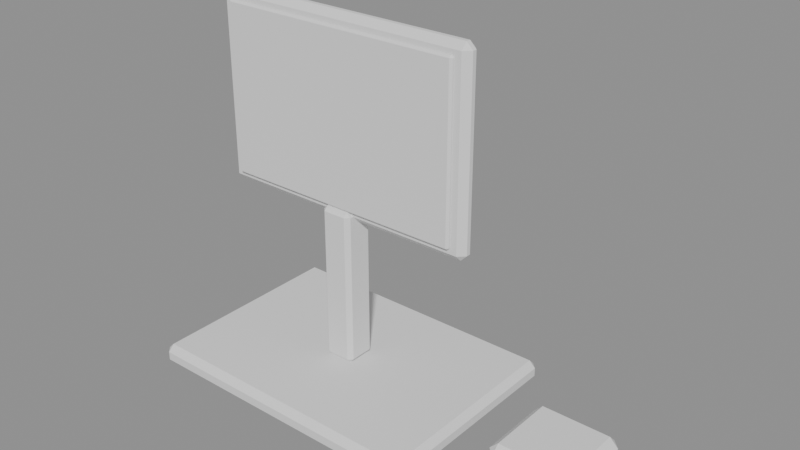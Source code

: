 # Source: till.blend  (saved by Blender 5.3.31; exported with 4.5.12 LTS)
import bpy
from mathutils import Matrix  # noqa: F401  (used for matrix-valued properties, if any)

bpy.ops.wm.read_factory_settings(use_empty=True)
scene = bpy.context.scene
scene.name = 'Scene'

# ---- meshes
me_base = bpy.data.meshes.new('base')
me_base.from_pydata([(-0.14, -0.1, 0.0), (-0.14, -0.1, 0.02), (-0.14, 0.1, 0.0), (-0.14, 0.1, 0.02), (0.14, -0.1, 0.0), (0.14, -0.1, 0.02), (0.14, 0.1, 0.0), (0.14, 0.1, 0.02)], [], [(0, 1, 3, 2), (2, 3, 7, 6), (6, 7, 5, 4), (4, 5, 1, 0), (2, 6, 4, 0), (7, 3, 1, 5)])
me_base.update()
me_neck = bpy.data.meshes.new('neck')
me_neck.from_pydata([(-0.015, -0.015, 0.02), (-0.015, -0.015, 0.17), (-0.015, 0.015, 0.02), (-0.015, 0.015, 0.17), (0.015, -0.015, 0.02), (0.015, -0.015, 0.17), (0.015, 0.015, 0.02), (0.015, 0.015, 0.17)], [], [(0, 1, 3, 2), (2, 3, 7, 6), (6, 7, 5, 4), (4, 5, 1, 0), (2, 6, 4, 0), (7, 3, 1, 5)])
me_neck.update()
me_slab = bpy.data.meshes.new('slab')
me_slab.from_pydata([(-0.13, -0.008, 0.16), (-0.13, -0.008, 0.34), (-0.13, 0.008, 0.16), (-0.13, 0.008, 0.34), (0.13, -0.008, 0.16), (0.13, -0.008, 0.34), (0.13, 0.008, 0.16), (0.13, 0.008, 0.34)], [], [(0, 1, 3, 2), (2, 3, 7, 6), (6, 7, 5, 4), (4, 5, 1, 0), (2, 6, 4, 0), (7, 3, 1, 5)])
me_slab.update()
me_screen = bpy.data.meshes.new('screen')
me_screen.from_pydata([(-0.118, -0.012, 0.17), (-0.118, -0.012, 0.33), (-0.118, -0.007, 0.17), (-0.118, -0.007, 0.33), (0.118, -0.012, 0.17), (0.118, -0.012, 0.33), (0.118, -0.007, 0.17), (0.118, -0.007, 0.33)], [], [(0, 1, 3, 2), (2, 3, 7, 6), (6, 7, 5, 4), (4, 5, 1, 0), (2, 6, 4, 0), (7, 3, 1, 5)])
me_screen.update()
me_reader = bpy.data.meshes.new('reader')
me_reader.from_pydata([(0.18, -0.04, 0.0), (0.18, -0.04, 0.03), (0.18, 0.04, 0.0), (0.18, 0.04, 0.03), (0.26, -0.04, 0.0), (0.26, -0.04, 0.03), (0.26, 0.04, 0.0), (0.26, 0.04, 0.03)], [], [(0, 1, 3, 2), (2, 3, 7, 6), (6, 7, 5, 4), (4, 5, 1, 0), (2, 6, 4, 0), (7, 3, 1, 5)])
me_reader.update()

# ---- objects
ob_base = bpy.data.objects.new('base', me_base)
ob_neck = bpy.data.objects.new('neck', me_neck)
ob_slab = bpy.data.objects.new('slab', me_slab)
ob_screen = bpy.data.objects.new('screen', me_screen)
ob_reader = bpy.data.objects.new('reader', me_reader)

# ---- transforms, parenting, visibility, modifiers, constraints
ob_base.location = (0.0, 0.0, 0.0)
_m = ob_base.modifiers.new('bev', 'BEVEL')
_m.width = 0.006
_m.width_pct = 0.006
ob_neck.location = (0.0, 0.0, 0.0)
_m = ob_neck.modifiers.new('bev', 'BEVEL')
_m.width = 0.004
_m.width_pct = 0.004
ob_slab.location = (0.0, 0.0, 0.0)
_m = ob_slab.modifiers.new('bev', 'BEVEL')
_m.width = 0.006
_m.width_pct = 0.006
ob_screen.location = (0.0, 0.0, 0.0)
_m = ob_screen.modifiers.new('bev', 'BEVEL')
_m.width = 0.002
_m.width_pct = 0.002
ob_reader.location = (0.0, 0.0, 0.0)
_m = ob_reader.modifiers.new('bev', 'BEVEL')
_m.width = 0.008
_m.width_pct = 0.008

# ---- collection membership
scene.collection.objects.link(ob_base)
scene.collection.objects.link(ob_neck)
scene.collection.objects.link(ob_slab)
scene.collection.objects.link(ob_screen)
scene.collection.objects.link(ob_reader)

# ---- scene / render settings (as saved in the file)
scene.frame_start = 1; scene.frame_end = 250; scene.frame_set(1)
scene.render.engine = 'BLENDER_EEVEE_NEXT'
scene.render.bake_bias = 0.0
scene.render.bake_samples = 0
scene.render.compositor_device = 'GPU'
scene.eevee.use_volume_custom_range = False
scene.eevee.fast_gi_thickness_near = 0.1
scene.eevee.fast_gi_thickness_far = 0.0
scene.eevee.ray_tracing_options.screen_trace_thickness = 0.1
bpy.context.view_layer.update()

# ---- added for rendering (the .blend has no active camera and no usable light): camera, sun + grey world if the file has none
cam_auto = bpy.data.cameras.new('AutoCamera')
cam_auto.lens = 50.0
cam_auto.sensor_width = 36.0
cam_auto.clip_end = 1000.0
ob_auto_camera = bpy.data.objects.new('AutoCamera', cam_auto)
scene.collection.objects.link(ob_auto_camera)
ob_auto_camera.location = (0.579775, -0.62373, 0.58582)
ob_auto_camera.rotation_euler = (1.09748, -7.21219e-08, 0.694738)
scene.camera = ob_auto_camera
light_auto_sun = bpy.data.lights.new('AutoSun', 'SUN')
light_auto_sun.energy = 3.0
light_auto_sun.angle = 0.0523599
ob_auto_sun = bpy.data.objects.new('AutoSun', light_auto_sun)
scene.collection.objects.link(ob_auto_sun)
ob_auto_sun.rotation_euler = (0.872665, 0.174533, 0.523599)
if scene.world is None:
    world_auto = bpy.data.worlds.new('AutoWorld')
    world_auto.color = (0.3, 0.3, 0.3)
    scene.world = world_auto
bpy.context.view_layer.update()
